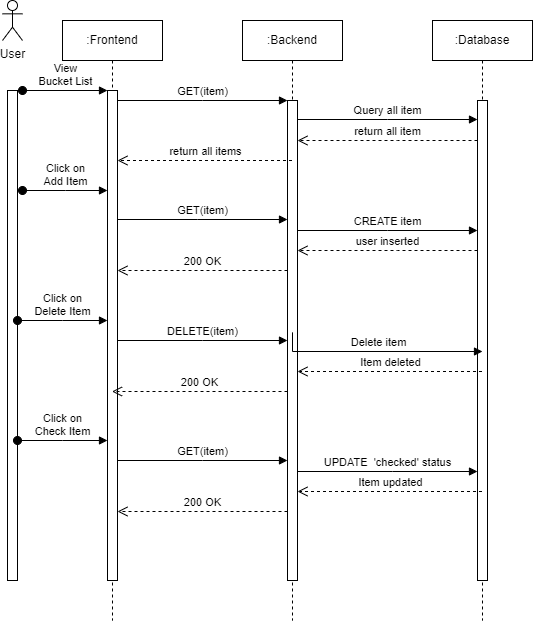

The diagram above was exported from draw.io. Its source (the exported page's mxGraphModel, read from the mxfile embedded in the PNG):
<mxGraphModel dx="733" dy="521" grid="1" gridSize="10" guides="1" tooltips="1" connect="1" arrows="1" fold="1" page="1" pageScale="1" pageWidth="827" pageHeight="1169" math="0" shadow="0">
  <root>
    <mxCell id="0" />
    <mxCell id="1" parent="0" />
    <mxCell id="_PYdZ54vXoDDipG6_kjR-1" value=":Frontend" style="shape=umlLifeline;perimeter=lifelinePerimeter;whiteSpace=wrap;html=1;container=0;dropTarget=0;collapsible=0;recursiveResize=0;outlineConnect=0;portConstraint=eastwest;newEdgeStyle={&quot;edgeStyle&quot;:&quot;elbowEdgeStyle&quot;,&quot;elbow&quot;:&quot;vertical&quot;,&quot;curved&quot;:0,&quot;rounded&quot;:0};" parent="1" vertex="1">
      <mxGeometry x="110" y="40" width="100" height="600" as="geometry" />
    </mxCell>
    <mxCell id="_PYdZ54vXoDDipG6_kjR-2" value="" style="html=1;points=[];perimeter=orthogonalPerimeter;outlineConnect=0;targetShapes=umlLifeline;portConstraint=eastwest;newEdgeStyle={&quot;edgeStyle&quot;:&quot;elbowEdgeStyle&quot;,&quot;elbow&quot;:&quot;vertical&quot;,&quot;curved&quot;:0,&quot;rounded&quot;:0};" parent="_PYdZ54vXoDDipG6_kjR-1" vertex="1">
      <mxGeometry x="45" y="70" width="10" height="490" as="geometry" />
    </mxCell>
    <mxCell id="_PYdZ54vXoDDipG6_kjR-3" value="View &lt;br&gt;Bucket List" style="html=1;verticalAlign=bottom;startArrow=oval;endArrow=block;startSize=8;edgeStyle=elbowEdgeStyle;elbow=vertical;curved=0;rounded=0;" parent="_PYdZ54vXoDDipG6_kjR-1" target="_PYdZ54vXoDDipG6_kjR-2" edge="1">
      <mxGeometry relative="1" as="geometry">
        <mxPoint x="-40" y="70" as="sourcePoint" />
      </mxGeometry>
    </mxCell>
    <mxCell id="_PYdZ54vXoDDipG6_kjR-5" value=":Backend" style="shape=umlLifeline;perimeter=lifelinePerimeter;whiteSpace=wrap;html=1;container=0;dropTarget=0;collapsible=0;recursiveResize=0;outlineConnect=0;portConstraint=eastwest;newEdgeStyle={&quot;edgeStyle&quot;:&quot;elbowEdgeStyle&quot;,&quot;elbow&quot;:&quot;vertical&quot;,&quot;curved&quot;:0,&quot;rounded&quot;:0};" parent="1" vertex="1">
      <mxGeometry x="290" y="40" width="100" height="600" as="geometry" />
    </mxCell>
    <mxCell id="_PYdZ54vXoDDipG6_kjR-6" value="" style="html=1;points=[];perimeter=orthogonalPerimeter;outlineConnect=0;targetShapes=umlLifeline;portConstraint=eastwest;newEdgeStyle={&quot;edgeStyle&quot;:&quot;elbowEdgeStyle&quot;,&quot;elbow&quot;:&quot;vertical&quot;,&quot;curved&quot;:0,&quot;rounded&quot;:0};" parent="_PYdZ54vXoDDipG6_kjR-5" vertex="1">
      <mxGeometry x="45" y="80" width="10" height="480" as="geometry" />
    </mxCell>
    <mxCell id="_PYdZ54vXoDDipG6_kjR-7" value="GET(item)" style="html=1;verticalAlign=bottom;endArrow=block;edgeStyle=elbowEdgeStyle;elbow=vertical;curved=0;rounded=0;" parent="1" source="_PYdZ54vXoDDipG6_kjR-2" target="_PYdZ54vXoDDipG6_kjR-6" edge="1">
      <mxGeometry relative="1" as="geometry">
        <mxPoint x="265" y="130" as="sourcePoint" />
        <Array as="points">
          <mxPoint x="250" y="120" />
        </Array>
        <mxPoint as="offset" />
      </mxGeometry>
    </mxCell>
    <mxCell id="_PYdZ54vXoDDipG6_kjR-11" value="User" style="shape=umlActor;verticalLabelPosition=bottom;verticalAlign=top;html=1;outlineConnect=0;" parent="1" vertex="1">
      <mxGeometry x="50" y="20" width="20" height="40" as="geometry" />
    </mxCell>
    <mxCell id="_PYdZ54vXoDDipG6_kjR-14" value=":Database" style="shape=umlLifeline;perimeter=lifelinePerimeter;whiteSpace=wrap;html=1;container=0;dropTarget=0;collapsible=0;recursiveResize=0;outlineConnect=0;portConstraint=eastwest;newEdgeStyle={&quot;edgeStyle&quot;:&quot;elbowEdgeStyle&quot;,&quot;elbow&quot;:&quot;vertical&quot;,&quot;curved&quot;:0,&quot;rounded&quot;:0};" parent="1" vertex="1">
      <mxGeometry x="480" y="40" width="100" height="600" as="geometry" />
    </mxCell>
    <mxCell id="_PYdZ54vXoDDipG6_kjR-15" value="" style="html=1;points=[];perimeter=orthogonalPerimeter;outlineConnect=0;targetShapes=umlLifeline;portConstraint=eastwest;newEdgeStyle={&quot;edgeStyle&quot;:&quot;elbowEdgeStyle&quot;,&quot;elbow&quot;:&quot;vertical&quot;,&quot;curved&quot;:0,&quot;rounded&quot;:0};" parent="_PYdZ54vXoDDipG6_kjR-14" vertex="1">
      <mxGeometry x="45" y="80" width="10" height="480" as="geometry" />
    </mxCell>
    <mxCell id="_PYdZ54vXoDDipG6_kjR-17" value="Query all item" style="html=1;verticalAlign=bottom;endArrow=block;edgeStyle=elbowEdgeStyle;elbow=vertical;curved=0;rounded=0;" parent="1" edge="1" target="_PYdZ54vXoDDipG6_kjR-15" source="_PYdZ54vXoDDipG6_kjR-6">
      <mxGeometry relative="1" as="geometry">
        <mxPoint x="350" y="139" as="sourcePoint" />
        <Array as="points">
          <mxPoint x="435" y="139" />
        </Array>
        <mxPoint x="520" y="139" as="targetPoint" />
        <mxPoint as="offset" />
      </mxGeometry>
    </mxCell>
    <mxCell id="_PYdZ54vXoDDipG6_kjR-18" value="return all item" style="html=1;verticalAlign=bottom;endArrow=open;dashed=1;endSize=8;edgeStyle=elbowEdgeStyle;elbow=horizontal;curved=0;rounded=0;" parent="1" edge="1" target="_PYdZ54vXoDDipG6_kjR-6" source="_PYdZ54vXoDDipG6_kjR-15">
      <mxGeometry relative="1" as="geometry">
        <mxPoint x="350" y="160" as="targetPoint" />
        <Array as="points">
          <mxPoint x="445" y="160" />
        </Array>
        <mxPoint x="520" y="160" as="sourcePoint" />
      </mxGeometry>
    </mxCell>
    <mxCell id="VSJxSkRK9SZuEE0UsQkm-2" value="" style="html=1;points=[];perimeter=orthogonalPerimeter;outlineConnect=0;targetShapes=umlLifeline;portConstraint=eastwest;newEdgeStyle={&quot;edgeStyle&quot;:&quot;elbowEdgeStyle&quot;,&quot;elbow&quot;:&quot;vertical&quot;,&quot;curved&quot;:0,&quot;rounded&quot;:0};" parent="1" vertex="1">
      <mxGeometry x="55" y="110" width="10" height="490" as="geometry" />
    </mxCell>
    <mxCell id="VSJxSkRK9SZuEE0UsQkm-5" value="Click on &lt;br&gt;Add Item" style="html=1;verticalAlign=bottom;startArrow=oval;endArrow=block;startSize=8;edgeStyle=elbowEdgeStyle;elbow=horizontal;curved=0;rounded=0;" parent="1" edge="1">
      <mxGeometry relative="1" as="geometry">
        <mxPoint x="70" y="210" as="sourcePoint" />
        <mxPoint x="155" y="210" as="targetPoint" />
      </mxGeometry>
    </mxCell>
    <mxCell id="VSJxSkRK9SZuEE0UsQkm-6" value="return all items" style="html=1;verticalAlign=bottom;endArrow=open;dashed=1;endSize=8;edgeStyle=elbowEdgeStyle;elbow=vertical;curved=0;rounded=0;" parent="1" edge="1" target="_PYdZ54vXoDDipG6_kjR-2" source="_PYdZ54vXoDDipG6_kjR-5">
      <mxGeometry relative="1" as="geometry">
        <mxPoint x="170" y="180" as="targetPoint" />
        <Array as="points">
          <mxPoint x="215" y="180" />
        </Array>
        <mxPoint x="310" y="180" as="sourcePoint" />
        <mxPoint as="offset" />
      </mxGeometry>
    </mxCell>
    <mxCell id="VSJxSkRK9SZuEE0UsQkm-8" value="200 OK" style="html=1;verticalAlign=bottom;endArrow=open;dashed=1;endSize=8;edgeStyle=elbowEdgeStyle;elbow=vertical;curved=0;rounded=0;" parent="1" source="_PYdZ54vXoDDipG6_kjR-6" edge="1" target="_PYdZ54vXoDDipG6_kjR-2">
      <mxGeometry x="0.0029" relative="1" as="geometry">
        <mxPoint x="180" y="290" as="targetPoint" />
        <Array as="points">
          <mxPoint x="210" y="290" />
        </Array>
        <mxPoint x="339.5" y="290" as="sourcePoint" />
        <mxPoint as="offset" />
      </mxGeometry>
    </mxCell>
    <mxCell id="VSJxSkRK9SZuEE0UsQkm-7" value="GET(item)" style="html=1;verticalAlign=bottom;endArrow=block;edgeStyle=elbowEdgeStyle;elbow=vertical;curved=0;rounded=0;" parent="1" source="_PYdZ54vXoDDipG6_kjR-2" target="_PYdZ54vXoDDipG6_kjR-6" edge="1">
      <mxGeometry relative="1" as="geometry">
        <mxPoint x="170" y="239" as="sourcePoint" />
        <Array as="points">
          <mxPoint x="245" y="239" />
        </Array>
        <mxPoint x="330" y="239" as="targetPoint" />
        <mxPoint as="offset" />
      </mxGeometry>
    </mxCell>
    <mxCell id="VSJxSkRK9SZuEE0UsQkm-9" value="CREATE item" style="html=1;verticalAlign=bottom;endArrow=block;edgeStyle=elbowEdgeStyle;elbow=horizontal;curved=0;rounded=0;" parent="1" source="_PYdZ54vXoDDipG6_kjR-6" target="_PYdZ54vXoDDipG6_kjR-15" edge="1">
      <mxGeometry relative="1" as="geometry">
        <mxPoint x="350" y="250" as="sourcePoint" />
        <Array as="points">
          <mxPoint x="435" y="250" />
        </Array>
        <mxPoint x="520" y="250" as="targetPoint" />
        <mxPoint as="offset" />
      </mxGeometry>
    </mxCell>
    <mxCell id="VSJxSkRK9SZuEE0UsQkm-10" value="user inserted" style="html=1;verticalAlign=bottom;endArrow=open;dashed=1;endSize=8;edgeStyle=elbowEdgeStyle;elbow=horizontal;curved=0;rounded=0;" parent="1" source="_PYdZ54vXoDDipG6_kjR-15" target="_PYdZ54vXoDDipG6_kjR-6" edge="1">
      <mxGeometry relative="1" as="geometry">
        <mxPoint x="350" y="270" as="targetPoint" />
        <Array as="points">
          <mxPoint x="445" y="270" />
        </Array>
        <mxPoint x="520" y="270" as="sourcePoint" />
        <mxPoint as="offset" />
      </mxGeometry>
    </mxCell>
    <mxCell id="VSJxSkRK9SZuEE0UsQkm-23" value="Click on &lt;br&gt;Delete Item" style="html=1;verticalAlign=bottom;startArrow=oval;endArrow=block;startSize=8;edgeStyle=elbowEdgeStyle;elbow=vertical;curved=0;rounded=0;" parent="1" edge="1" target="_PYdZ54vXoDDipG6_kjR-2">
      <mxGeometry relative="1" as="geometry">
        <mxPoint x="65" y="340" as="sourcePoint" />
        <mxPoint x="150" y="340" as="targetPoint" />
      </mxGeometry>
    </mxCell>
    <mxCell id="VSJxSkRK9SZuEE0UsQkm-24" value="Click on &lt;br&gt;Check Item" style="html=1;verticalAlign=bottom;startArrow=oval;endArrow=block;startSize=8;edgeStyle=elbowEdgeStyle;elbow=vertical;curved=0;rounded=0;" parent="1" edge="1" target="_PYdZ54vXoDDipG6_kjR-2">
      <mxGeometry relative="1" as="geometry">
        <mxPoint x="65" y="460.00000000000006" as="sourcePoint" />
        <mxPoint x="150" y="460.00000000000006" as="targetPoint" />
      </mxGeometry>
    </mxCell>
    <mxCell id="VSJxSkRK9SZuEE0UsQkm-29" value="200 OK" style="html=1;verticalAlign=bottom;endArrow=open;dashed=1;endSize=8;edgeStyle=elbowEdgeStyle;elbow=vertical;curved=0;rounded=0;" parent="1" edge="1" target="_PYdZ54vXoDDipG6_kjR-1" source="_PYdZ54vXoDDipG6_kjR-6">
      <mxGeometry x="0.0029" relative="1" as="geometry">
        <mxPoint x="190" y="411" as="targetPoint" />
        <Array as="points">
          <mxPoint x="215" y="411" />
        </Array>
        <mxPoint x="320" y="411" as="sourcePoint" />
        <mxPoint as="offset" />
      </mxGeometry>
    </mxCell>
    <mxCell id="VSJxSkRK9SZuEE0UsQkm-30" value="DELETE(item)" style="html=1;verticalAlign=bottom;endArrow=block;edgeStyle=elbowEdgeStyle;elbow=vertical;curved=0;rounded=0;" parent="1" edge="1" target="_PYdZ54vXoDDipG6_kjR-6" source="_PYdZ54vXoDDipG6_kjR-2">
      <mxGeometry relative="1" as="geometry">
        <mxPoint x="190" y="360" as="sourcePoint" />
        <Array as="points">
          <mxPoint x="250" y="360" />
        </Array>
        <mxPoint x="320" y="360" as="targetPoint" />
        <mxPoint as="offset" />
      </mxGeometry>
    </mxCell>
    <mxCell id="VSJxSkRK9SZuEE0UsQkm-31" value="Delete item" style="html=1;verticalAlign=bottom;endArrow=block;edgeStyle=elbowEdgeStyle;elbow=vertical;curved=0;rounded=0;exitX=0.5;exitY=0.483;exitDx=0;exitDy=0;exitPerimeter=0;" parent="1" edge="1" source="_PYdZ54vXoDDipG6_kjR-6">
      <mxGeometry relative="1" as="geometry">
        <mxPoint x="350" y="371" as="sourcePoint" />
        <Array as="points">
          <mxPoint x="440" y="371" />
        </Array>
        <mxPoint x="530" y="371" as="targetPoint" />
        <mxPoint as="offset" />
      </mxGeometry>
    </mxCell>
    <mxCell id="VSJxSkRK9SZuEE0UsQkm-32" value="Item deleted" style="html=1;verticalAlign=bottom;endArrow=open;dashed=1;endSize=8;edgeStyle=elbowEdgeStyle;elbow=horizontal;curved=0;rounded=0;" parent="1" edge="1" target="_PYdZ54vXoDDipG6_kjR-6" source="_PYdZ54vXoDDipG6_kjR-14">
      <mxGeometry relative="1" as="geometry">
        <mxPoint x="350" y="391" as="targetPoint" />
        <Array as="points">
          <mxPoint x="450" y="391" />
        </Array>
        <mxPoint x="510" y="391" as="sourcePoint" />
      </mxGeometry>
    </mxCell>
    <mxCell id="VSJxSkRK9SZuEE0UsQkm-37" value="200 OK" style="html=1;verticalAlign=bottom;endArrow=open;dashed=1;endSize=8;edgeStyle=elbowEdgeStyle;elbow=vertical;curved=0;rounded=0;" parent="1" edge="1" target="_PYdZ54vXoDDipG6_kjR-2" source="_PYdZ54vXoDDipG6_kjR-6">
      <mxGeometry relative="1" as="geometry">
        <mxPoint x="170" y="531" as="targetPoint" />
        <Array as="points">
          <mxPoint x="215" y="531" />
        </Array>
        <mxPoint x="330" y="531" as="sourcePoint" />
        <mxPoint as="offset" />
      </mxGeometry>
    </mxCell>
    <mxCell id="VSJxSkRK9SZuEE0UsQkm-38" value="GET(item)" style="html=1;verticalAlign=bottom;endArrow=block;edgeStyle=elbowEdgeStyle;elbow=vertical;curved=0;rounded=0;" parent="1" edge="1" target="_PYdZ54vXoDDipG6_kjR-6" source="_PYdZ54vXoDDipG6_kjR-2">
      <mxGeometry relative="1" as="geometry">
        <mxPoint x="170" y="480" as="sourcePoint" />
        <Array as="points">
          <mxPoint x="250" y="480" />
        </Array>
        <mxPoint x="320" y="480" as="targetPoint" />
        <mxPoint as="offset" />
      </mxGeometry>
    </mxCell>
    <mxCell id="VSJxSkRK9SZuEE0UsQkm-39" value="UPDATE&amp;nbsp; 'checked' status" style="html=1;verticalAlign=bottom;endArrow=block;edgeStyle=elbowEdgeStyle;elbow=horizontal;curved=0;rounded=0;" parent="1" edge="1" target="_PYdZ54vXoDDipG6_kjR-15" source="_PYdZ54vXoDDipG6_kjR-6">
      <mxGeometry relative="1" as="geometry">
        <mxPoint x="350" y="491" as="sourcePoint" />
        <Array as="points">
          <mxPoint x="440" y="491" />
        </Array>
        <mxPoint x="520" y="490" as="targetPoint" />
        <mxPoint as="offset" />
      </mxGeometry>
    </mxCell>
    <mxCell id="VSJxSkRK9SZuEE0UsQkm-40" value="Item updated" style="html=1;verticalAlign=bottom;endArrow=open;dashed=1;endSize=8;edgeStyle=elbowEdgeStyle;elbow=horizontal;curved=0;rounded=0;" parent="1" edge="1" target="_PYdZ54vXoDDipG6_kjR-6" source="_PYdZ54vXoDDipG6_kjR-14">
      <mxGeometry relative="1" as="geometry">
        <mxPoint x="350" y="511" as="targetPoint" />
        <Array as="points">
          <mxPoint x="450" y="511" />
        </Array>
        <mxPoint x="500" y="510" as="sourcePoint" />
      </mxGeometry>
    </mxCell>
  </root>
</mxGraphModel>